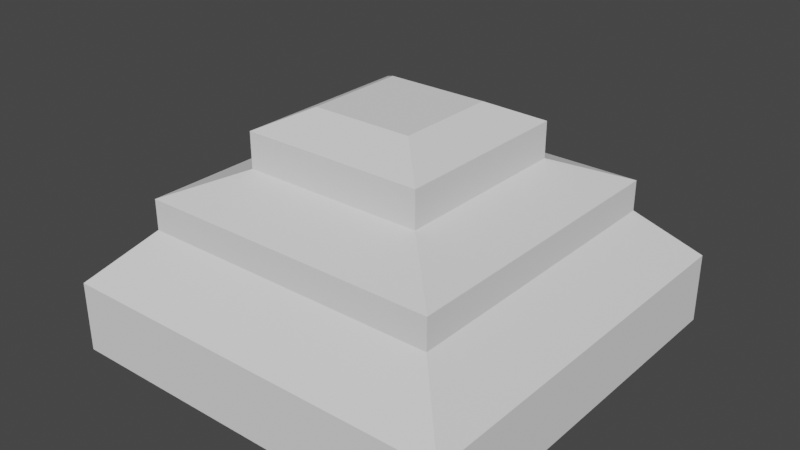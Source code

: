 # Source: SquareDisk.blend  (saved by Blender 2.80.75; exported with 4.5.12 LTS)
import bpy
from mathutils import Matrix  # noqa: F401  (used for matrix-valued properties, if any)

bpy.ops.wm.read_factory_settings(use_empty=True)
scene = bpy.context.scene
scene.name = 'Scene'

# ---- collections
col_collection = bpy.data.collections.new('Collection'); scene.collection.children.link(col_collection)

# ---- world
world_world = bpy.data.worlds.new('World'); scene.world = world_world
world_world.use_nodes = True; world_world.node_tree.nodes.clear()
_N = world_world.node_tree.nodes; _L = world_world.node_tree.links
n0 = _N.new('ShaderNodeOutputWorld'); n0.name = 'World Output'; n0.location = (300, 300)
n1 = _N.new('ShaderNodeBackground'); n1.name = 'Background'; n1.location = (10, 300)
n1.inputs[0].default_value = (0.05088, 0.05088, 0.05088, 1.0)
_L.new(n1.outputs[0], n0.inputs[0])
n0.is_active_output = True
world_world.color = (0.05088, 0.05088, 0.05088)
world_world.use_sun_shadow = False
world_world.sun_shadow_jitter_overblur = 0.0

# ---- meshes
me_cube_001 = bpy.data.meshes.new('Cube.001')
me_cube_001.from_pydata([(-1.0, -1.0, 0.0), (-1.0, 1.0, 0.0), (1.0, -1.0, 0.0), (1.0, 1.0, 0.0), (-0.8125, -0.8125, 0.1), (-1.0, -1.0, 0.35), (-0.8125, 0.8125, 0.1), (-1.0, 1.0, 0.35), (0.8125, -0.8125, 0.1), (1.0, -1.0, 0.35), (0.8125, 0.8125, 0.1), (1.0, 1.0, 0.35), (-0.75, -0.75, 0.6), (-0.75, 0.75, 0.6), (0.75, 0.75, 0.6), (0.75, -0.75, 0.6)], [], [(10, 6, 4, 8), (3, 11, 9, 2), (0, 5, 7, 1), (1, 3, 2, 0), (1, 7, 11, 3), (12, 13, 7, 5), (13, 14, 11, 7), (14, 15, 9, 11), (15, 12, 5, 9), (2, 9, 5, 0), (4, 6, 13, 12), (6, 10, 14, 13), (10, 8, 15, 14), (8, 4, 12, 15)])
_uv = me_cube_001.uv_layers.new(name='UVMap')
_uv.uv.foreach_set('vector', [0.6875, 0.5625, 0.8125, 0.5625, 0.8125, 0.6875, 0.6875, 0.6875, 0.375, 0.5, 0.5938, 0.5, 0.5938, 0.75, 0.375, 0.75, 0.375, 0.0, 0.5938, 0.0, 0.5938, 0.25, 0.375, 0.25, 0.125, 0.5, 0.375, 0.5, 0.375, 0.75, 0.125, 0.75, 0.375, 0.25, 0.5938, 0.25, 0.5938, 0.5, 0.375, 0.5, 0.8438, 0.7188, 0.8438, 0.5312, 0.875, 0.5, 0.875, 0.75, 0.8438, 0.5312, 0.6563, 0.5312, 0.625, 0.5, 0.875, 0.5, 0.6563, 0.5312, 0.6562, 0.7188, 0.5938, 0.75, 0.5938, 0.5, 0.6562, 0.7188, 0.8438, 0.7188, 0.875, 0.75, 0.625, 0.75, 0.375, 0.75, 0.5938, 0.75, 0.5938, 1.0, 0.375, 1.0, 0.8125, 0.6875, 0.8125, 0.5625, 0.8438, 0.5312, 0.8438, 0.7188, 0.8125, 0.5625, 0.6875, 0.5625, 0.6563, 0.5312, 0.8438, 0.5312, 0.6875, 0.5625, 0.6875, 0.6875, 0.6562, 0.7188, 0.6563, 0.5312, 0.6875, 0.6875, 0.8125, 0.6875, 0.8438, 0.7188, 0.6562, 0.7188])
me_cube_001.use_remesh_preserve_volume = False
me_cube_001.use_remesh_preserve_attributes = False
me_cube_001.use_mirror_vertex_groups = False
me_cube_001.update()
me_cube = bpy.data.meshes.new('Cube')
me_cube.from_pydata([(-0.45, -0.45, 0.125), (-0.45, -0.45, 0.875), (-0.45, 0.45, 0.125), (-0.45, 0.45, 0.875), (-0.75, -0.75, 0.75), (-0.75, 0.75, 0.75), (-0.75, 0.75, 0.125), (-0.75, -0.75, 0.125)], [], [(7, 4, 5, 6), (1, 3, 5, 4), (2, 0, 7, 6), (1, 0, 2, 3), (7, 0, 1, 4), (6, 5, 3, 2)])
_uv = me_cube.uv_layers.new(name='UVMap')
_uv.uv.foreach_set('vector', [0.375, 0.0, 0.625, 0.0, 0.625, 0.25, 0.375, 0.25, 0.825, 0.7, 0.825, 0.55, 0.875, 0.5, 0.875, 0.75, 0.175, 0.55, 0.175, 0.7, 0.125, 0.75, 0.125, 0.5, 0.825, 0.7, 0.175, 0.7, 0.175, 0.55, 0.825, 0.55, 0.125, 0.75, 0.175, 0.7, 0.825, 0.7, 0.875, 0.75, 0.125, 0.5, 0.875, 0.5, 0.825, 0.55, 0.175, 0.55])
me_cube.use_remesh_preserve_volume = False
me_cube.use_remesh_preserve_attributes = False
me_cube.use_mirror_vertex_groups = False
me_cube.update()
me_cube_003 = bpy.data.meshes.new('Cube.003')
me_cube_003.from_pydata([(-0.45, -0.45, 0.125), (-0.45, -0.45, 0.875), (-0.45, 0.45, 0.125), (-0.45, 0.45, 0.875), (-0.75, -0.75, 0.75), (-0.75, 0.75, 0.75), (-0.75, 0.75, 0.125), (-0.75, -0.75, 0.125)], [], [(7, 4, 5, 6), (1, 3, 5, 4), (2, 0, 7, 6), (1, 0, 2, 3), (7, 0, 1, 4), (6, 5, 3, 2)])
_uv = me_cube_003.uv_layers.new(name='UVMap')
_uv.uv.foreach_set('vector', [0.375, 0.0, 0.625, 0.0, 0.625, 0.25, 0.375, 0.25, 0.825, 0.7, 0.825, 0.55, 0.875, 0.5, 0.875, 0.75, 0.175, 0.55, 0.175, 0.7, 0.125, 0.75, 0.125, 0.5, 0.825, 0.7, 0.175, 0.7, 0.175, 0.55, 0.825, 0.55, 0.125, 0.75, 0.175, 0.7, 0.825, 0.7, 0.875, 0.75, 0.125, 0.5, 0.875, 0.5, 0.825, 0.55, 0.175, 0.55])
me_cube_003.use_remesh_preserve_volume = False
me_cube_003.use_remesh_preserve_attributes = False
me_cube_003.use_mirror_vertex_groups = False
me_cube_003.update()
me_cube_005 = bpy.data.meshes.new('Cube.005')
me_cube_005.from_pydata([(-0.45, -0.45, 0.125), (-0.45, -0.45, 0.875), (-0.45, 0.45, 0.125), (-0.45, 0.45, 0.875), (-0.75, -0.75, 0.75), (-0.75, 0.75, 0.75), (-0.75, 0.75, 0.125), (-0.75, -0.75, 0.125)], [], [(7, 4, 5, 6), (1, 3, 5, 4), (2, 0, 7, 6), (1, 0, 2, 3), (7, 0, 1, 4), (6, 5, 3, 2)])
_uv = me_cube_005.uv_layers.new(name='UVMap')
_uv.uv.foreach_set('vector', [0.375, 0.0, 0.625, 0.0, 0.625, 0.25, 0.375, 0.25, 0.825, 0.7, 0.825, 0.55, 0.875, 0.5, 0.875, 0.75, 0.175, 0.55, 0.175, 0.7, 0.125, 0.75, 0.125, 0.5, 0.825, 0.7, 0.175, 0.7, 0.175, 0.55, 0.825, 0.55, 0.125, 0.75, 0.175, 0.7, 0.825, 0.7, 0.875, 0.75, 0.125, 0.5, 0.875, 0.5, 0.825, 0.55, 0.175, 0.55])
me_cube_005.use_remesh_preserve_volume = False
me_cube_005.use_remesh_preserve_attributes = False
me_cube_005.use_mirror_vertex_groups = False
me_cube_005.update()
me_cube_006 = bpy.data.meshes.new('Cube.006')
me_cube_006.from_pydata([(-0.45, -0.45, 0.125), (-0.45, -0.45, 0.875), (-0.45, 0.45, 0.125), (-0.45, 0.45, 0.875), (-0.75, -0.75, 0.75), (-0.75, 0.75, 0.75), (-0.75, 0.75, 0.125), (-0.75, -0.75, 0.125)], [], [(7, 4, 5, 6), (1, 3, 5, 4), (2, 0, 7, 6), (1, 0, 2, 3), (7, 0, 1, 4), (6, 5, 3, 2)])
_uv = me_cube_006.uv_layers.new(name='UVMap')
_uv.uv.foreach_set('vector', [0.375, 0.0, 0.625, 0.0, 0.625, 0.25, 0.375, 0.25, 0.825, 0.7, 0.825, 0.55, 0.875, 0.5, 0.875, 0.75, 0.175, 0.55, 0.175, 0.7, 0.125, 0.75, 0.125, 0.5, 0.825, 0.7, 0.175, 0.7, 0.175, 0.55, 0.825, 0.55, 0.125, 0.75, 0.175, 0.7, 0.825, 0.7, 0.875, 0.75, 0.125, 0.5, 0.875, 0.5, 0.825, 0.55, 0.175, 0.55])
me_cube_006.use_remesh_preserve_volume = False
me_cube_006.use_remesh_preserve_attributes = False
me_cube_006.use_mirror_vertex_groups = False
me_cube_006.update()
me_cube_007 = bpy.data.meshes.new('Cube.007')
me_cube_007.from_pydata([(-0.45, -0.45, -0.45), (-0.25, -0.25, 0.55), (-0.45, 0.45, -0.45), (-0.25, 0.25, 0.55), (0.45, -0.45, -0.45), (0.25, -0.25, 0.55), (0.45, 0.45, -0.45), (0.25, 0.25, 0.55), (-0.45, -0.45, 0.45), (-0.45, 0.45, 0.45), (0.45, 0.45, 0.45), (0.45, -0.45, 0.45)], [], [(0, 8, 9, 2), (2, 9, 10, 6), (6, 10, 11, 4), (4, 11, 8, 0), (2, 6, 4, 0), (7, 3, 1, 5), (1, 3, 9, 8), (3, 7, 10, 9), (7, 5, 11, 10), (5, 1, 8, 11)])
_uv = me_cube_007.uv_layers.new(name='UVMap')
_uv.uv.foreach_set('vector', [0.375, 0.0, 0.625, 0.0, 0.625, 0.25, 0.375, 0.25, 0.375, 0.25, 0.625, 0.25, 0.625, 0.5, 0.375, 0.5, 0.375, 0.5, 0.625, 0.5, 0.625, 0.75, 0.375, 0.75, 0.375, 0.75, 0.625, 0.75, 0.625, 1.0, 0.375, 1.0, 0.125, 0.5, 0.375, 0.5, 0.375, 0.75, 0.125, 0.75, 0.6806, 0.5556, 0.8194, 0.5556, 0.8194, 0.6944, 0.6806, 0.6944, 0.8194, 0.6944, 0.8194, 0.5556, 0.875, 0.5, 0.875, 0.75, 0.8194, 0.5556, 0.6806, 0.5556, 0.625, 0.5, 0.875, 0.5, 0.6806, 0.5556, 0.6806, 0.6944, 0.625, 0.75, 0.625, 0.5, 0.6806, 0.6944, 0.8194, 0.6944, 0.875, 0.75, 0.625, 0.75])
me_cube_007.materials.append(None)
me_cube_007.use_remesh_preserve_volume = False
me_cube_007.use_remesh_preserve_attributes = False
me_cube_007.use_mirror_vertex_groups = False
me_cube_007.update()

# ---- objects
ob_cube = bpy.data.objects.new('Cube', me_cube_001)
ob_cubesidingx = bpy.data.objects.new('CubeSidingX-', me_cube)
ob_cubesidingy = bpy.data.objects.new('CubeSidingY-', me_cube_003)
ob_cubesidingx_1 = bpy.data.objects.new('CubeSidingX+', me_cube_005)
ob_cubesidingy_1 = bpy.data.objects.new('CubeSidingY+', me_cube_006)
ob_cubeinterior = bpy.data.objects.new('CubeInterior', me_cube_007)

# ---- transforms, parenting, visibility, modifiers, constraints
ob_cube.location = (0.0, 0.0, 0.0)
ob_cube.lineart.crease_threshold = 0.0
ob_cubesidingx.location = (0.0, 0.0, 0.0)
ob_cubesidingx.lineart.crease_threshold = 0.0
ob_cubesidingy.location = (0.0, 0.0, 0.0)
ob_cubesidingy.rotation_euler = (0.0, 0.0, 1.571)
ob_cubesidingy.lineart.crease_threshold = 0.0
ob_cubesidingx_1.location = (0.0, 0.0, 0.0)
ob_cubesidingx_1.rotation_euler = (0.0, 0.0, -3.142)
ob_cubesidingx_1.lineart.crease_threshold = 0.0
ob_cubesidingy_1.location = (0.0, 0.0, 0.0)
ob_cubesidingy_1.rotation_euler = (0.0, 0.0, -1.571)
ob_cubesidingy_1.lineart.crease_threshold = 0.0
ob_cubeinterior.location = (0.0, 0.0, 0.6)
ob_cubeinterior.lineart.crease_threshold = 0.0
ob_cubeinterior.material_slots[0].link = 'OBJECT'; ob_cubeinterior.material_slots[0].material = None

# ---- collection membership
col_collection.objects.link(ob_cube)
col_collection.objects.link(ob_cubesidingx)
col_collection.objects.link(ob_cubesidingy)
col_collection.objects.link(ob_cubesidingx_1)
col_collection.objects.link(ob_cubesidingy_1)
col_collection.objects.link(ob_cubeinterior)

# ---- scene / render settings (as saved in the file)
scene.frame_start = 1; scene.frame_end = 250; scene.frame_set(1)
scene.render.engine = 'BLENDER_EEVEE_NEXT'
scene.cycles.use_denoising = False
scene.cycles.samples = 128
scene.cycles.sampling_pattern = 'TABULATED_SOBOL'
scene.cycles.use_adaptive_sampling = False
scene.cycles.use_light_tree = False
scene.view_settings.view_transform = 'Filmic'
bpy.context.view_layer.update()

# ---- added for rendering (the .blend has no active camera and no usable light): camera, sun
cam_auto = bpy.data.cameras.new('AutoCamera')
cam_auto.lens = 50.0
cam_auto.sensor_width = 36.0
cam_auto.clip_end = 1000.0
ob_auto_camera = bpy.data.objects.new('AutoCamera', cam_auto)
scene.collection.objects.link(ob_auto_camera)
ob_auto_camera.location = (2.82497, -3.38996, 2.83497)
ob_auto_camera.rotation_euler = (1.09748, -7.21219e-08, 0.694738)
scene.camera = ob_auto_camera
light_auto_sun = bpy.data.lights.new('AutoSun', 'SUN')
light_auto_sun.energy = 3.0
light_auto_sun.angle = 0.0523599
ob_auto_sun = bpy.data.objects.new('AutoSun', light_auto_sun)
scene.collection.objects.link(ob_auto_sun)
ob_auto_sun.rotation_euler = (0.872665, 0.174533, 0.523599)
bpy.context.view_layer.update()

